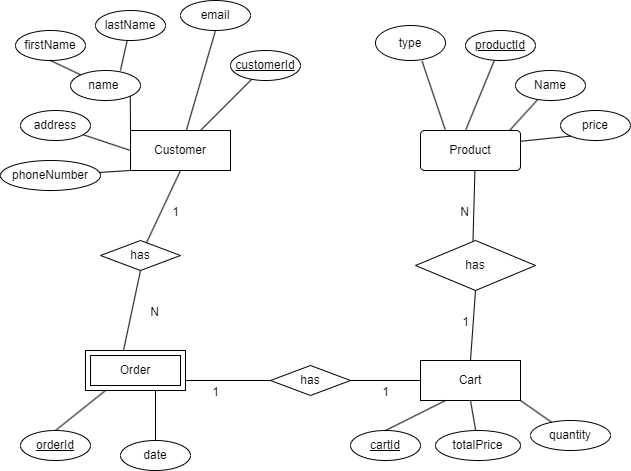

The diagram above was exported from draw.io. Its source (the exported page's mxGraphModel, read from the mxfile embedded in the PNG):
<mxGraphModel dx="1739" dy="813" grid="1" gridSize="10" guides="1" tooltips="1" connect="1" arrows="1" fold="1" page="1" pageScale="1" pageWidth="850" pageHeight="1100" math="0" shadow="0">
  <root>
    <mxCell id="0" />
    <mxCell id="1" parent="0" />
    <mxCell id="02j7zxC0jz_xwS2bIFsy-1" value="customerId" style="ellipse;whiteSpace=wrap;html=1;align=center;fontStyle=4;" parent="1" vertex="1">
      <mxGeometry x="210" y="320" width="70" height="30" as="geometry" />
    </mxCell>
    <mxCell id="02j7zxC0jz_xwS2bIFsy-4" value="Customer" style="whiteSpace=wrap;html=1;align=center;" parent="1" vertex="1">
      <mxGeometry x="110" y="400" width="100" height="40" as="geometry" />
    </mxCell>
    <mxCell id="02j7zxC0jz_xwS2bIFsy-6" value="Cart" style="whiteSpace=wrap;html=1;align=center;" parent="1" vertex="1">
      <mxGeometry x="400" y="630" width="100" height="40" as="geometry" />
    </mxCell>
    <mxCell id="02j7zxC0jz_xwS2bIFsy-8" value="cartId" style="ellipse;whiteSpace=wrap;html=1;align=center;fontStyle=4;" parent="1" vertex="1">
      <mxGeometry x="330" y="700" width="70" height="30" as="geometry" />
    </mxCell>
    <mxCell id="02j7zxC0jz_xwS2bIFsy-9" value="productId" style="ellipse;whiteSpace=wrap;html=1;align=center;fontStyle=4;" parent="1" vertex="1">
      <mxGeometry x="445" y="300" width="70" height="30" as="geometry" />
    </mxCell>
    <mxCell id="02j7zxC0jz_xwS2bIFsy-10" value="orderId" style="ellipse;whiteSpace=wrap;html=1;align=center;fontStyle=4;" parent="1" vertex="1">
      <mxGeometry y="700" width="70" height="30" as="geometry" />
    </mxCell>
    <mxCell id="02j7zxC0jz_xwS2bIFsy-11" value="date" style="ellipse;whiteSpace=wrap;html=1;align=center;" parent="1" vertex="1">
      <mxGeometry x="100" y="710" width="70" height="30" as="geometry" />
    </mxCell>
    <mxCell id="02j7zxC0jz_xwS2bIFsy-12" value="address" style="ellipse;whiteSpace=wrap;html=1;align=center;" parent="1" vertex="1">
      <mxGeometry y="380" width="70" height="30" as="geometry" />
    </mxCell>
    <mxCell id="02j7zxC0jz_xwS2bIFsy-13" value="phoneNumber" style="ellipse;whiteSpace=wrap;html=1;align=center;" parent="1" vertex="1">
      <mxGeometry x="-20" y="430" width="100" height="30" as="geometry" />
    </mxCell>
    <mxCell id="02j7zxC0jz_xwS2bIFsy-14" value="name&amp;nbsp;" style="ellipse;whiteSpace=wrap;html=1;align=center;" parent="1" vertex="1">
      <mxGeometry x="50" y="340" width="70" height="30" as="geometry" />
    </mxCell>
    <mxCell id="02j7zxC0jz_xwS2bIFsy-16" value="lastName" style="ellipse;whiteSpace=wrap;html=1;align=center;" parent="1" vertex="1">
      <mxGeometry x="75" y="280" width="70" height="30" as="geometry" />
    </mxCell>
    <mxCell id="02j7zxC0jz_xwS2bIFsy-18" value="Name" style="ellipse;whiteSpace=wrap;html=1;align=center;" parent="1" vertex="1">
      <mxGeometry x="495" y="340" width="70" height="30" as="geometry" />
    </mxCell>
    <mxCell id="02j7zxC0jz_xwS2bIFsy-19" value="totalPrice" style="ellipse;whiteSpace=wrap;html=1;align=center;" parent="1" vertex="1">
      <mxGeometry x="415" y="700" width="85" height="30" as="geometry" />
    </mxCell>
    <mxCell id="02j7zxC0jz_xwS2bIFsy-20" value="quantity" style="ellipse;whiteSpace=wrap;html=1;align=center;" parent="1" vertex="1">
      <mxGeometry x="510" y="690" width="80" height="30" as="geometry" />
    </mxCell>
    <mxCell id="02j7zxC0jz_xwS2bIFsy-23" value="" style="endArrow=none;html=1;rounded=0;entryX=0.594;entryY=1.01;entryDx=0;entryDy=0;entryPerimeter=0;exitX=0.5;exitY=1;exitDx=0;exitDy=0;" parent="1" edge="1">
      <mxGeometry relative="1" as="geometry">
        <mxPoint x="452.5" y="510" as="sourcePoint" />
        <mxPoint x="454.4000000000001" y="440.4000000000001" as="targetPoint" />
      </mxGeometry>
    </mxCell>
    <mxCell id="02j7zxC0jz_xwS2bIFsy-24" value="N" style="resizable=0;html=1;whiteSpace=wrap;align=right;verticalAlign=bottom;" parent="02j7zxC0jz_xwS2bIFsy-23" connectable="0" vertex="1">
      <mxGeometry x="1" relative="1" as="geometry">
        <mxPoint x="-4" y="50" as="offset" />
      </mxGeometry>
    </mxCell>
    <mxCell id="02j7zxC0jz_xwS2bIFsy-28" value="has" style="shape=rhombus;perimeter=rhombusPerimeter;whiteSpace=wrap;html=1;align=center;" parent="1" vertex="1">
      <mxGeometry x="395" y="510" width="120" height="50" as="geometry" />
    </mxCell>
    <mxCell id="02j7zxC0jz_xwS2bIFsy-29" value="" style="endArrow=none;html=1;rounded=0;exitX=0.5;exitY=0;exitDx=0;exitDy=0;entryX=0.5;entryY=1;entryDx=0;entryDy=0;" parent="1" source="02j7zxC0jz_xwS2bIFsy-6" target="02j7zxC0jz_xwS2bIFsy-28" edge="1">
      <mxGeometry relative="1" as="geometry">
        <mxPoint x="340" y="560" as="sourcePoint" />
        <mxPoint x="500" y="560" as="targetPoint" />
      </mxGeometry>
    </mxCell>
    <mxCell id="02j7zxC0jz_xwS2bIFsy-30" value="1" style="resizable=0;html=1;whiteSpace=wrap;align=right;verticalAlign=bottom;" parent="02j7zxC0jz_xwS2bIFsy-29" connectable="0" vertex="1">
      <mxGeometry x="1" relative="1" as="geometry">
        <mxPoint x="-5" y="40" as="offset" />
      </mxGeometry>
    </mxCell>
    <mxCell id="y_Wlu6aZd2ubtf_bhIOi-1" value="has" style="shape=rhombus;perimeter=rhombusPerimeter;whiteSpace=wrap;html=1;align=center;" parent="1" vertex="1">
      <mxGeometry x="250" y="635" width="80" height="30" as="geometry" />
    </mxCell>
    <mxCell id="y_Wlu6aZd2ubtf_bhIOi-2" value="" style="endArrow=none;html=1;rounded=0;exitX=0;exitY=0.5;exitDx=0;exitDy=0;entryX=1;entryY=0.5;entryDx=0;entryDy=0;" parent="1" source="02j7zxC0jz_xwS2bIFsy-6" target="y_Wlu6aZd2ubtf_bhIOi-1" edge="1">
      <mxGeometry relative="1" as="geometry">
        <mxPoint x="460" y="640" as="sourcePoint" />
        <mxPoint x="465" y="570" as="targetPoint" />
      </mxGeometry>
    </mxCell>
    <mxCell id="y_Wlu6aZd2ubtf_bhIOi-3" value="1" style="resizable=0;html=1;whiteSpace=wrap;align=right;verticalAlign=bottom;" parent="y_Wlu6aZd2ubtf_bhIOi-2" connectable="0" vertex="1">
      <mxGeometry x="1" relative="1" as="geometry">
        <mxPoint x="-130" y="20" as="offset" />
      </mxGeometry>
    </mxCell>
    <mxCell id="y_Wlu6aZd2ubtf_bhIOi-9" value="1" style="resizable=0;html=1;whiteSpace=wrap;align=right;verticalAlign=bottom;" parent="y_Wlu6aZd2ubtf_bhIOi-2" connectable="0" vertex="1">
      <mxGeometry x="1" relative="1" as="geometry">
        <mxPoint x="-170" y="-160" as="offset" />
      </mxGeometry>
    </mxCell>
    <mxCell id="y_Wlu6aZd2ubtf_bhIOi-33" value="1" style="resizable=0;html=1;whiteSpace=wrap;align=right;verticalAlign=bottom;" parent="y_Wlu6aZd2ubtf_bhIOi-2" connectable="0" vertex="1">
      <mxGeometry x="1" relative="1" as="geometry">
        <mxPoint x="40" y="20" as="offset" />
      </mxGeometry>
    </mxCell>
    <mxCell id="y_Wlu6aZd2ubtf_bhIOi-4" value="" style="endArrow=none;html=1;rounded=0;entryX=1;entryY=0.75;entryDx=0;entryDy=0;exitX=0;exitY=0.5;exitDx=0;exitDy=0;" parent="1" source="y_Wlu6aZd2ubtf_bhIOi-1" edge="1">
      <mxGeometry relative="1" as="geometry">
        <mxPoint x="462.5" y="520" as="sourcePoint" />
        <mxPoint x="160" y="650" as="targetPoint" />
      </mxGeometry>
    </mxCell>
    <mxCell id="y_Wlu6aZd2ubtf_bhIOi-10" value="N" style="resizable=0;html=1;whiteSpace=wrap;align=right;verticalAlign=bottom;" parent="y_Wlu6aZd2ubtf_bhIOi-4" connectable="0" vertex="1">
      <mxGeometry x="1" relative="1" as="geometry">
        <mxPoint x="-20" y="-60" as="offset" />
      </mxGeometry>
    </mxCell>
    <mxCell id="y_Wlu6aZd2ubtf_bhIOi-6" value="has" style="shape=rhombus;perimeter=rhombusPerimeter;whiteSpace=wrap;html=1;align=center;" parent="1" vertex="1">
      <mxGeometry x="80" y="510" width="80" height="30" as="geometry" />
    </mxCell>
    <mxCell id="y_Wlu6aZd2ubtf_bhIOi-7" value="" style="endArrow=none;html=1;rounded=0;exitX=0.5;exitY=1;exitDx=0;exitDy=0;" parent="1" source="02j7zxC0jz_xwS2bIFsy-4" target="y_Wlu6aZd2ubtf_bhIOi-6" edge="1">
      <mxGeometry relative="1" as="geometry">
        <mxPoint x="260" y="660" as="sourcePoint" />
        <mxPoint x="150" y="660" as="targetPoint" />
      </mxGeometry>
    </mxCell>
    <mxCell id="y_Wlu6aZd2ubtf_bhIOi-14" value="" style="endArrow=none;html=1;rounded=0;exitX=0.5;exitY=1;exitDx=0;exitDy=0;entryX=0.424;entryY=0.07;entryDx=0;entryDy=0;entryPerimeter=0;" parent="1" source="y_Wlu6aZd2ubtf_bhIOi-6" edge="1">
      <mxGeometry relative="1" as="geometry">
        <mxPoint x="410" y="660" as="sourcePoint" />
        <mxPoint x="102.40000000000009" y="622.8" as="targetPoint" />
      </mxGeometry>
    </mxCell>
    <mxCell id="y_Wlu6aZd2ubtf_bhIOi-17" value="price" style="ellipse;whiteSpace=wrap;html=1;align=center;" parent="1" vertex="1">
      <mxGeometry x="540" y="380" width="70" height="30" as="geometry" />
    </mxCell>
    <mxCell id="y_Wlu6aZd2ubtf_bhIOi-20" value="" style="endArrow=none;html=1;rounded=0;" parent="1" source="02j7zxC0jz_xwS2bIFsy-4" target="02j7zxC0jz_xwS2bIFsy-1" edge="1">
      <mxGeometry width="50" height="50" relative="1" as="geometry">
        <mxPoint x="310" y="590" as="sourcePoint" />
        <mxPoint x="360" y="540" as="targetPoint" />
      </mxGeometry>
    </mxCell>
    <mxCell id="y_Wlu6aZd2ubtf_bhIOi-21" value="" style="endArrow=none;html=1;rounded=0;" parent="1" target="02j7zxC0jz_xwS2bIFsy-16" edge="1">
      <mxGeometry width="50" height="50" relative="1" as="geometry">
        <mxPoint x="100" y="340" as="sourcePoint" />
        <mxPoint x="241" y="359" as="targetPoint" />
      </mxGeometry>
    </mxCell>
    <mxCell id="y_Wlu6aZd2ubtf_bhIOi-22" value="" style="endArrow=none;html=1;rounded=0;exitX=0;exitY=0;exitDx=0;exitDy=0;entryX=1;entryY=1;entryDx=0;entryDy=0;" parent="1" source="02j7zxC0jz_xwS2bIFsy-4" target="02j7zxC0jz_xwS2bIFsy-14" edge="1">
      <mxGeometry width="50" height="50" relative="1" as="geometry">
        <mxPoint x="170" y="410" as="sourcePoint" />
        <mxPoint x="158" y="340" as="targetPoint" />
      </mxGeometry>
    </mxCell>
    <mxCell id="y_Wlu6aZd2ubtf_bhIOi-23" value="" style="endArrow=none;html=1;rounded=0;" parent="1" target="02j7zxC0jz_xwS2bIFsy-12" edge="1">
      <mxGeometry width="50" height="50" relative="1" as="geometry">
        <mxPoint x="110" y="420" as="sourcePoint" />
        <mxPoint x="105" y="376" as="targetPoint" />
      </mxGeometry>
    </mxCell>
    <mxCell id="y_Wlu6aZd2ubtf_bhIOi-24" value="" style="endArrow=none;html=1;rounded=0;exitX=0;exitY=1;exitDx=0;exitDy=0;" parent="1" source="02j7zxC0jz_xwS2bIFsy-4" target="02j7zxC0jz_xwS2bIFsy-13" edge="1">
      <mxGeometry width="50" height="50" relative="1" as="geometry">
        <mxPoint x="120" y="430" as="sourcePoint" />
        <mxPoint x="73" y="414" as="targetPoint" />
      </mxGeometry>
    </mxCell>
    <mxCell id="y_Wlu6aZd2ubtf_bhIOi-25" value="" style="endArrow=none;html=1;rounded=0;entryX=0.5;entryY=0;entryDx=0;entryDy=0;" parent="1" target="02j7zxC0jz_xwS2bIFsy-10" edge="1">
      <mxGeometry width="50" height="50" relative="1" as="geometry">
        <mxPoint x="85" y="660" as="sourcePoint" />
        <mxPoint x="89" y="452" as="targetPoint" />
      </mxGeometry>
    </mxCell>
    <mxCell id="y_Wlu6aZd2ubtf_bhIOi-26" value="" style="endArrow=none;html=1;rounded=0;entryX=0.5;entryY=0;entryDx=0;entryDy=0;exitX=0.75;exitY=1;exitDx=0;exitDy=0;" parent="1" target="02j7zxC0jz_xwS2bIFsy-11" edge="1">
      <mxGeometry width="50" height="50" relative="1" as="geometry">
        <mxPoint x="135" y="660" as="sourcePoint" />
        <mxPoint x="45" y="710" as="targetPoint" />
      </mxGeometry>
    </mxCell>
    <mxCell id="y_Wlu6aZd2ubtf_bhIOi-27" value="" style="endArrow=none;html=1;rounded=0;entryX=0.5;entryY=0;entryDx=0;entryDy=0;exitX=0.25;exitY=1;exitDx=0;exitDy=0;" parent="1" source="02j7zxC0jz_xwS2bIFsy-6" target="02j7zxC0jz_xwS2bIFsy-8" edge="1">
      <mxGeometry width="50" height="50" relative="1" as="geometry">
        <mxPoint x="145" y="670" as="sourcePoint" />
        <mxPoint x="145" y="720" as="targetPoint" />
      </mxGeometry>
    </mxCell>
    <mxCell id="y_Wlu6aZd2ubtf_bhIOi-28" value="" style="endArrow=none;html=1;rounded=0;exitX=0.5;exitY=1;exitDx=0;exitDy=0;" parent="1" source="02j7zxC0jz_xwS2bIFsy-6" target="02j7zxC0jz_xwS2bIFsy-19" edge="1">
      <mxGeometry width="50" height="50" relative="1" as="geometry">
        <mxPoint x="435" y="680" as="sourcePoint" />
        <mxPoint x="375" y="710" as="targetPoint" />
      </mxGeometry>
    </mxCell>
    <mxCell id="y_Wlu6aZd2ubtf_bhIOi-29" value="" style="endArrow=none;html=1;rounded=0;exitX=1;exitY=1;exitDx=0;exitDy=0;" parent="1" source="02j7zxC0jz_xwS2bIFsy-6" target="02j7zxC0jz_xwS2bIFsy-20" edge="1">
      <mxGeometry width="50" height="50" relative="1" as="geometry">
        <mxPoint x="460" y="680" as="sourcePoint" />
        <mxPoint x="465" y="710" as="targetPoint" />
      </mxGeometry>
    </mxCell>
    <mxCell id="y_Wlu6aZd2ubtf_bhIOi-30" value="" style="endArrow=none;html=1;rounded=0;" parent="1" target="02j7zxC0jz_xwS2bIFsy-9" edge="1">
      <mxGeometry width="50" height="50" relative="1" as="geometry">
        <mxPoint x="445" y="400" as="sourcePoint" />
        <mxPoint x="360" y="540" as="targetPoint" />
      </mxGeometry>
    </mxCell>
    <mxCell id="y_Wlu6aZd2ubtf_bhIOi-31" value="" style="endArrow=none;html=1;rounded=0;exitX=0.93;exitY=0.03;exitDx=0;exitDy=0;exitPerimeter=0;" parent="1" target="02j7zxC0jz_xwS2bIFsy-18" edge="1">
      <mxGeometry width="50" height="50" relative="1" as="geometry">
        <mxPoint x="488" y="401.20000000000005" as="sourcePoint" />
        <mxPoint x="455" y="370" as="targetPoint" />
      </mxGeometry>
    </mxCell>
    <mxCell id="y_Wlu6aZd2ubtf_bhIOi-32" value="" style="endArrow=none;html=1;rounded=0;exitX=0.93;exitY=0.03;exitDx=0;exitDy=0;exitPerimeter=0;entryX=0;entryY=1;entryDx=0;entryDy=0;" parent="1" target="y_Wlu6aZd2ubtf_bhIOi-17" edge="1">
      <mxGeometry width="50" height="50" relative="1" as="geometry">
        <mxPoint x="498" y="411" as="sourcePoint" />
        <mxPoint x="527" y="379" as="targetPoint" />
      </mxGeometry>
    </mxCell>
    <mxCell id="y_Wlu6aZd2ubtf_bhIOi-34" value="firstName" style="ellipse;whiteSpace=wrap;html=1;align=center;" parent="1" vertex="1">
      <mxGeometry x="-5" y="300" width="70" height="30" as="geometry" />
    </mxCell>
    <mxCell id="y_Wlu6aZd2ubtf_bhIOi-35" value="" style="endArrow=none;html=1;rounded=0;exitX=0;exitY=0;exitDx=0;exitDy=0;entryX=0.5;entryY=1;entryDx=0;entryDy=0;" parent="1" source="02j7zxC0jz_xwS2bIFsy-14" target="y_Wlu6aZd2ubtf_bhIOi-34" edge="1">
      <mxGeometry width="50" height="50" relative="1" as="geometry">
        <mxPoint x="95" y="350" as="sourcePoint" />
        <mxPoint x="112" y="320" as="targetPoint" />
      </mxGeometry>
    </mxCell>
    <mxCell id="y_Wlu6aZd2ubtf_bhIOi-36" value="email" style="ellipse;whiteSpace=wrap;html=1;align=center;" parent="1" vertex="1">
      <mxGeometry x="160" y="270" width="70" height="30" as="geometry" />
    </mxCell>
    <mxCell id="y_Wlu6aZd2ubtf_bhIOi-37" value="" style="endArrow=none;html=1;rounded=0;entryX=0.5;entryY=1;entryDx=0;entryDy=0;" parent="1" source="02j7zxC0jz_xwS2bIFsy-4" target="y_Wlu6aZd2ubtf_bhIOi-36" edge="1">
      <mxGeometry width="50" height="50" relative="1" as="geometry">
        <mxPoint x="190" y="410" as="sourcePoint" />
        <mxPoint x="241" y="359" as="targetPoint" />
      </mxGeometry>
    </mxCell>
    <mxCell id="y_Wlu6aZd2ubtf_bhIOi-38" value="Order" style="shape=ext;margin=3;double=1;whiteSpace=wrap;html=1;align=center;" parent="1" vertex="1">
      <mxGeometry x="65" y="620" width="100" height="40" as="geometry" />
    </mxCell>
    <mxCell id="y_Wlu6aZd2ubtf_bhIOi-39" value="Product" style="rounded=1;arcSize=10;whiteSpace=wrap;html=1;align=center;" parent="1" vertex="1">
      <mxGeometry x="400" y="400" width="100" height="40" as="geometry" />
    </mxCell>
    <mxCell id="y_Wlu6aZd2ubtf_bhIOi-41" value="type" style="ellipse;whiteSpace=wrap;html=1;align=center;" parent="1" vertex="1">
      <mxGeometry x="355" y="295" width="70" height="35" as="geometry" />
    </mxCell>
    <mxCell id="y_Wlu6aZd2ubtf_bhIOi-42" value="" style="endArrow=none;html=1;rounded=0;entryX=0.666;entryY=1.023;entryDx=0;entryDy=0;entryPerimeter=0;exitX=0.25;exitY=0;exitDx=0;exitDy=0;" parent="1" source="y_Wlu6aZd2ubtf_bhIOi-39" target="y_Wlu6aZd2ubtf_bhIOi-41" edge="1">
      <mxGeometry width="50" height="50" relative="1" as="geometry">
        <mxPoint x="455" y="410" as="sourcePoint" />
        <mxPoint x="484" y="340" as="targetPoint" />
      </mxGeometry>
    </mxCell>
  </root>
</mxGraphModel>